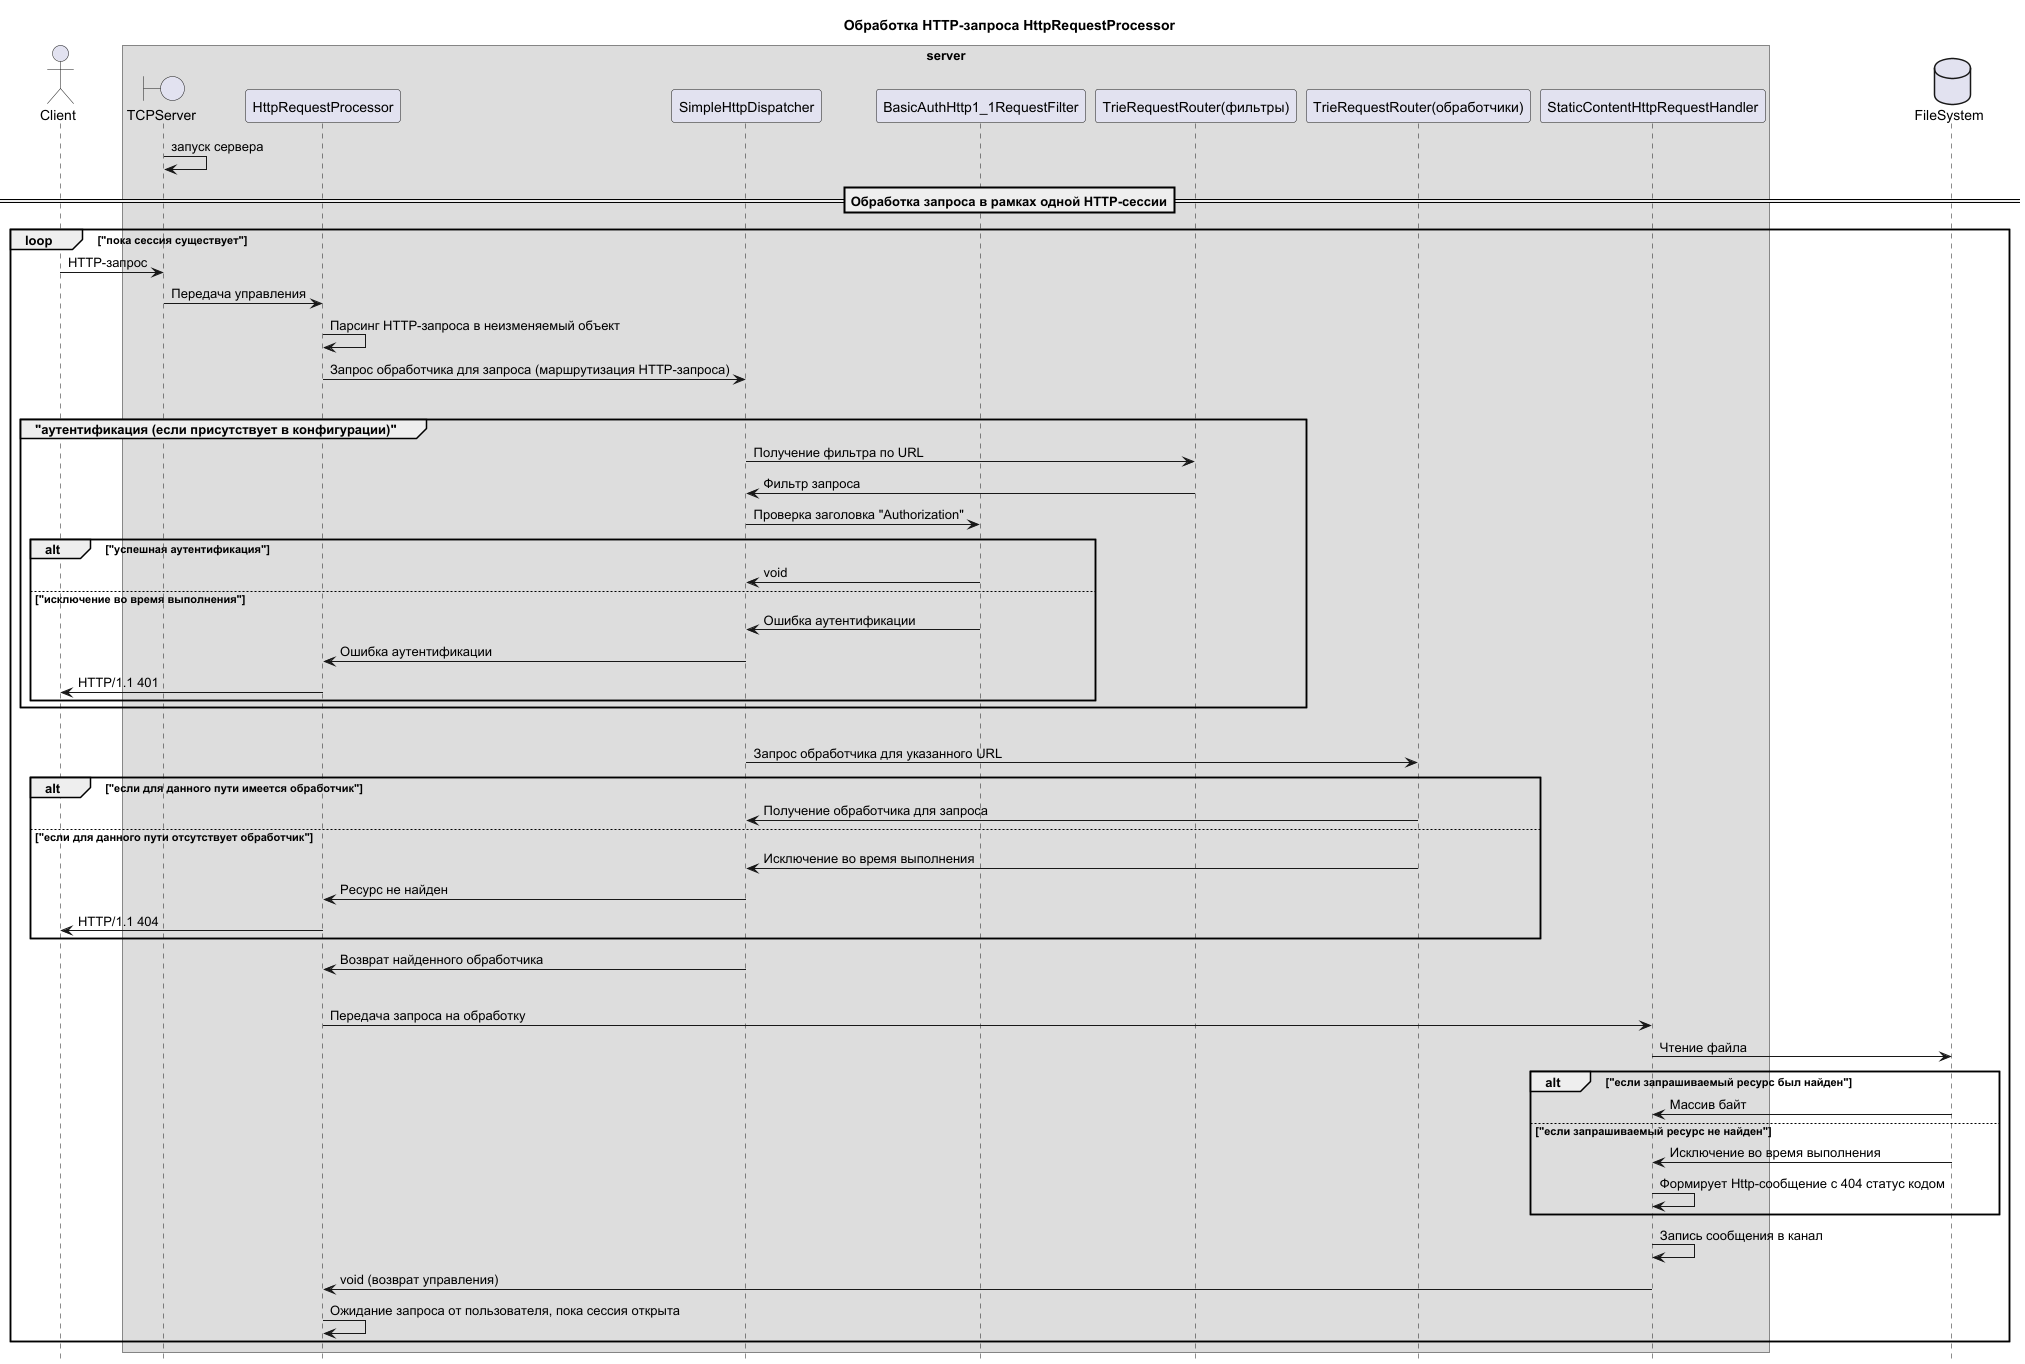

The diagram above was rendered by PlantUML. Its source (embedded in the PNG):
@startuml
'https://plantuml.com/sequence-diagram
hide footbox

actor Client

box server
    boundary TCPServer
    participant HttpRequestProcessor
    participant SimpleHttpDispatcher
    ' если есть
    participant BasicAuthHttp1_1RequestFilter

    participant "TrieRequestRouter(фильтры)"
    participant "TrieRequestRouter(обработчики)"

    participant StaticContentHttpRequestHandler
end box
database FileSystem


title Обработка HTTP-запроса HttpRequestProcessor
TCPServer -> TCPServer : запуск сервера
==Обработка запроса в рамках одной HTTP-сессии==
loop "пока сессия существует"
    Client -> TCPServer : HTTP-запрос
    TCPServer -> HttpRequestProcessor : Передача управления
    HttpRequestProcessor -> HttpRequestProcessor : Парсинг HTTP-запроса в неизменяемый объект
    HttpRequestProcessor -> SimpleHttpDispatcher : Запрос обработчика для запроса (маршрутизация HTTP-запроса)
    |||
    group "аутентификация (если присутствует в конфигурации)"
        SimpleHttpDispatcher -> "TrieRequestRouter(фильтры)" : Получение фильтра по URL
        SimpleHttpDispatcher <- "TrieRequestRouter(фильтры)" : Фильтр запроса
        SimpleHttpDispatcher -> BasicAuthHttp1_1RequestFilter : Проверка заголовка "Authorization"

        alt "успешная аутентификация"
            SimpleHttpDispatcher <- BasicAuthHttp1_1RequestFilter : void
        else "исключение во время выполнения"
            SimpleHttpDispatcher <- BasicAuthHttp1_1RequestFilter : Ошибка аутентификации
            HttpRequestProcessor <- SimpleHttpDispatcher : Ошибка аутентификации
            Client <- HttpRequestProcessor : HTTP/1.1 401
        end
    end group
    |||
    SimpleHttpDispatcher -> "TrieRequestRouter(обработчики)" : Запрос обработчика для указанного URL
    alt "если для данного пути имеется обработчик"
        SimpleHttpDispatcher <- "TrieRequestRouter(обработчики)" : Получение обработчика для запроса
    else "если для данного пути отсутствует обработчик"
        SimpleHttpDispatcher <- "TrieRequestRouter(обработчики)" : Исключение во время выполнения
        HttpRequestProcessor <- SimpleHttpDispatcher : Ресурс не найден
        Client <- HttpRequestProcessor : HTTP/1.1 404
    end
    HttpRequestProcessor <- SimpleHttpDispatcher : Возврат найденного обработчика
    |||
    HttpRequestProcessor -> StaticContentHttpRequestHandler : Передача запроса на обработку
    StaticContentHttpRequestHandler -> FileSystem : Чтение файла
    alt "если запрашиваемый ресурс был найден"
        StaticContentHttpRequestHandler <- FileSystem : Массив байт
    else "если запрашиваемый ресурс не найден"
        StaticContentHttpRequestHandler <- FileSystem : Исключение во время выполнения
        StaticContentHttpRequestHandler -> StaticContentHttpRequestHandler : Формирует Http-сообщение с 404 статус кодом
    end
    StaticContentHttpRequestHandler -> StaticContentHttpRequestHandler : Запись сообщения в канал
    HttpRequestProcessor <- StaticContentHttpRequestHandler : void (возврат управления)
    HttpRequestProcessor -> HttpRequestProcessor : Ожидание запроса от пользователя, пока сессия открыта
end
@enduml